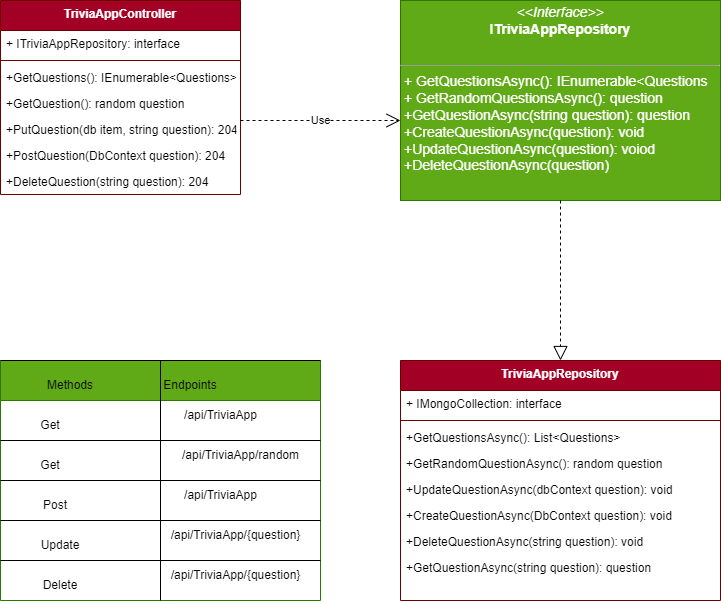

The diagram above was exported from draw.io. Its source (the exported page's mxGraphModel, read from the mxfile embedded in the PNG):
<mxGraphModel dx="1102" dy="729" grid="1" gridSize="10" guides="1" tooltips="1" connect="1" arrows="1" fold="1" page="1" pageScale="1" pageWidth="850" pageHeight="1100" background="#ffffff" math="0" shadow="0">
  <root>
    <mxCell id="0" />
    <mxCell id="1" parent="0" />
    <mxCell id="2" value="TriviaAppController" style="swimlane;fontStyle=1;align=center;verticalAlign=top;childLayout=stackLayout;horizontal=1;startSize=30;horizontalStack=0;resizeParent=1;resizeParentMax=0;resizeLast=0;collapsible=1;marginBottom=0;fillColor=#a20025;fontColor=#ffffff;strokeColor=#6F0000;" parent="1" vertex="1">
      <mxGeometry x="40" y="240" width="240" height="194" as="geometry" />
    </mxCell>
    <mxCell id="3" value="+ ITriviaAppRepository: interface" style="text;strokeColor=none;fillColor=none;align=left;verticalAlign=top;spacingLeft=4;spacingRight=4;overflow=hidden;rotatable=0;points=[[0,0.5],[1,0.5]];portConstraint=eastwest;" parent="2" vertex="1">
      <mxGeometry y="30" width="240" height="26" as="geometry" />
    </mxCell>
    <mxCell id="4" value="" style="line;strokeWidth=1;fillColor=none;align=left;verticalAlign=middle;spacingTop=-1;spacingLeft=3;spacingRight=3;rotatable=0;labelPosition=right;points=[];portConstraint=eastwest;strokeColor=inherit;" parent="2" vertex="1">
      <mxGeometry y="56" width="240" height="8" as="geometry" />
    </mxCell>
    <mxCell id="5" value="+GetQuestions(): IEnumerable&lt;Questions&gt;" style="text;strokeColor=none;fillColor=none;align=left;verticalAlign=top;spacingLeft=4;spacingRight=4;overflow=hidden;rotatable=0;points=[[0,0.5],[1,0.5]];portConstraint=eastwest;" parent="2" vertex="1">
      <mxGeometry y="64" width="240" height="26" as="geometry" />
    </mxCell>
    <mxCell id="6" value="+GetQuestion(): random question" style="text;strokeColor=none;fillColor=none;align=left;verticalAlign=top;spacingLeft=4;spacingRight=4;overflow=hidden;rotatable=0;points=[[0,0.5],[1,0.5]];portConstraint=eastwest;" parent="2" vertex="1">
      <mxGeometry y="90" width="240" height="26" as="geometry" />
    </mxCell>
    <mxCell id="7" value="+PutQuestion(db item, string question): 204" style="text;strokeColor=none;fillColor=none;align=left;verticalAlign=top;spacingLeft=4;spacingRight=4;overflow=hidden;rotatable=0;points=[[0,0.5],[1,0.5]];portConstraint=eastwest;" parent="2" vertex="1">
      <mxGeometry y="116" width="240" height="26" as="geometry" />
    </mxCell>
    <mxCell id="8" value="+PostQuestion(DbContext question): 204&#10;" style="text;strokeColor=none;fillColor=none;align=left;verticalAlign=top;spacingLeft=4;spacingRight=4;overflow=hidden;rotatable=0;points=[[0,0.5],[1,0.5]];portConstraint=eastwest;" parent="2" vertex="1">
      <mxGeometry y="142" width="240" height="26" as="geometry" />
    </mxCell>
    <mxCell id="9" value="+DeleteQuestion(string question): 204" style="text;strokeColor=none;fillColor=none;align=left;verticalAlign=top;spacingLeft=4;spacingRight=4;overflow=hidden;rotatable=0;points=[[0,0.5],[1,0.5]];portConstraint=eastwest;" parent="2" vertex="1">
      <mxGeometry y="168" width="240" height="26" as="geometry" />
    </mxCell>
    <mxCell id="10" value="&lt;p style=&quot;margin: 4px 0px 0px; text-align: center; font-size: 14px;&quot;&gt;&lt;font style=&quot;font-size: 14px;&quot;&gt;&lt;i style=&quot;&quot;&gt;&amp;lt;&amp;lt;Interface&amp;gt;&amp;gt;&lt;/i&gt;&lt;br&gt;&lt;b style=&quot;&quot;&gt;ITriviaAppRepository&lt;/b&gt;&lt;/font&gt;&lt;/p&gt;&lt;p style=&quot;margin: 4px 0px 0px; text-align: center; font-size: 14px;&quot;&gt;&lt;font style=&quot;font-size: 14px;&quot;&gt;&lt;br&gt;&lt;/font&gt;&lt;/p&gt;&lt;hr style=&quot;font-size: 14px;&quot; size=&quot;1&quot;&gt;&lt;p style=&quot;margin: 0px 0px 0px 4px; font-size: 14px;&quot;&gt;&lt;font style=&quot;font-size: 14px;&quot;&gt;+ GetQuestionsAsync(): IEnumerable&amp;lt;Questions&lt;br&gt;+ GetRandomQuestionsAsync(): question&lt;/font&gt;&lt;/p&gt;&lt;p style=&quot;margin: 0px 0px 0px 4px; font-size: 14px;&quot;&gt;&lt;font style=&quot;font-size: 14px;&quot;&gt;+GetQuestionAsync(string question): question&lt;/font&gt;&lt;/p&gt;&lt;p style=&quot;margin: 0px 0px 0px 4px; font-size: 14px;&quot;&gt;&lt;font style=&quot;font-size: 14px;&quot;&gt;+CreateQuestionAsync(question): void&lt;/font&gt;&lt;/p&gt;&lt;p style=&quot;margin: 0px 0px 0px 4px; font-size: 14px;&quot;&gt;&lt;font style=&quot;font-size: 14px;&quot;&gt;+UpdateQuestionAsync(question): voiod&lt;/font&gt;&lt;/p&gt;&lt;p style=&quot;margin: 0px 0px 0px 4px; font-size: 14px;&quot;&gt;&lt;font style=&quot;font-size: 14px;&quot;&gt;+DeleteQuestionAsync(question)&lt;/font&gt;&lt;/p&gt;&lt;p style=&quot;margin: 0px 0px 0px 4px; font-size: 14px;&quot;&gt;&lt;br&gt;&lt;/p&gt;" style="verticalAlign=top;align=left;overflow=fill;fontSize=12;fontFamily=Helvetica;html=1;fillColor=#60a917;fontColor=#ffffff;strokeColor=#2D7600;" parent="1" vertex="1">
      <mxGeometry x="440" y="240" width="320" height="200" as="geometry" />
    </mxCell>
    <mxCell id="11" value="TriviaAppRepository" style="swimlane;fontStyle=1;align=center;verticalAlign=top;childLayout=stackLayout;horizontal=1;startSize=30;horizontalStack=0;resizeParent=1;resizeParentMax=0;resizeLast=0;collapsible=1;marginBottom=0;fillColor=#a20025;fontColor=#ffffff;strokeColor=#6F0000;" parent="1" vertex="1">
      <mxGeometry x="440" y="600" width="320" height="240" as="geometry" />
    </mxCell>
    <mxCell id="12" value="+ IMongoCollection: interface" style="text;strokeColor=none;fillColor=none;align=left;verticalAlign=top;spacingLeft=4;spacingRight=4;overflow=hidden;rotatable=0;points=[[0,0.5],[1,0.5]];portConstraint=eastwest;" parent="11" vertex="1">
      <mxGeometry y="30" width="320" height="26" as="geometry" />
    </mxCell>
    <mxCell id="13" value="" style="line;strokeWidth=1;fillColor=none;align=left;verticalAlign=middle;spacingTop=-1;spacingLeft=3;spacingRight=3;rotatable=0;labelPosition=right;points=[];portConstraint=eastwest;strokeColor=inherit;" parent="11" vertex="1">
      <mxGeometry y="56" width="320" height="8" as="geometry" />
    </mxCell>
    <mxCell id="14" value="+GetQuestionsAsync(): List&lt;Questions&gt;" style="text;strokeColor=none;fillColor=none;align=left;verticalAlign=top;spacingLeft=4;spacingRight=4;overflow=hidden;rotatable=0;points=[[0,0.5],[1,0.5]];portConstraint=eastwest;" parent="11" vertex="1">
      <mxGeometry y="64" width="320" height="26" as="geometry" />
    </mxCell>
    <mxCell id="15" value="+GetRandomQuestionAsync(): random question" style="text;strokeColor=none;fillColor=none;align=left;verticalAlign=top;spacingLeft=4;spacingRight=4;overflow=hidden;rotatable=0;points=[[0,0.5],[1,0.5]];portConstraint=eastwest;" parent="11" vertex="1">
      <mxGeometry y="90" width="320" height="26" as="geometry" />
    </mxCell>
    <mxCell id="16" value="+UpdateQuestionAsync(dbContext question): void" style="text;strokeColor=none;fillColor=none;align=left;verticalAlign=top;spacingLeft=4;spacingRight=4;overflow=hidden;rotatable=0;points=[[0,0.5],[1,0.5]];portConstraint=eastwest;" parent="11" vertex="1">
      <mxGeometry y="116" width="320" height="26" as="geometry" />
    </mxCell>
    <mxCell id="17" value="+CreateQuestionAsync(DbContext question): void&#10;" style="text;strokeColor=none;fillColor=none;align=left;verticalAlign=top;spacingLeft=4;spacingRight=4;overflow=hidden;rotatable=0;points=[[0,0.5],[1,0.5]];portConstraint=eastwest;" parent="11" vertex="1">
      <mxGeometry y="142" width="320" height="26" as="geometry" />
    </mxCell>
    <mxCell id="18" value="+DeleteQuestionAsync(string question): void" style="text;strokeColor=none;fillColor=none;align=left;verticalAlign=top;spacingLeft=4;spacingRight=4;overflow=hidden;rotatable=0;points=[[0,0.5],[1,0.5]];portConstraint=eastwest;" parent="11" vertex="1">
      <mxGeometry y="168" width="320" height="26" as="geometry" />
    </mxCell>
    <mxCell id="19" value="+GetQuestionAsync(string question): question " style="text;strokeColor=none;fillColor=none;align=left;verticalAlign=top;spacingLeft=4;spacingRight=4;overflow=hidden;rotatable=0;points=[[0,0.5],[1,0.5]];portConstraint=eastwest;" parent="11" vertex="1">
      <mxGeometry y="194" width="320" height="46" as="geometry" />
    </mxCell>
    <mxCell id="20" value="Use" style="endArrow=open;endSize=12;dashed=1;html=1;" parent="1" edge="1">
      <mxGeometry width="160" relative="1" as="geometry">
        <mxPoint x="280" y="360" as="sourcePoint" />
        <mxPoint x="440" y="360" as="targetPoint" />
      </mxGeometry>
    </mxCell>
    <mxCell id="21" value="" style="endArrow=block;dashed=1;endFill=0;endSize=12;html=1;exitX=0.5;exitY=1;exitDx=0;exitDy=0;entryX=0.5;entryY=0;entryDx=0;entryDy=0;" parent="1" source="10" target="11" edge="1">
      <mxGeometry width="160" relative="1" as="geometry">
        <mxPoint x="510" y="510" as="sourcePoint" />
        <mxPoint x="558" y="600" as="targetPoint" />
      </mxGeometry>
    </mxCell>
    <mxCell id="38" value="" style="swimlane;whiteSpace=wrap;html=1;startSize=40;fillColor=#60a917;fontColor=#ffffff;strokeColor=#2D7600;" parent="1" vertex="1">
      <mxGeometry x="40" y="600" width="320" height="240" as="geometry" />
    </mxCell>
    <mxCell id="40" value="" style="endArrow=none;html=1;exitX=1;exitY=0.5;exitDx=0;exitDy=0;" parent="38" source="38" edge="1">
      <mxGeometry width="50" height="50" relative="1" as="geometry">
        <mxPoint x="280" y="120" as="sourcePoint" />
        <mxPoint y="120" as="targetPoint" />
      </mxGeometry>
    </mxCell>
    <mxCell id="41" value="" style="endArrow=none;html=1;" parent="38" edge="1">
      <mxGeometry width="50" height="50" relative="1" as="geometry">
        <mxPoint x="320" y="160" as="sourcePoint" />
        <mxPoint y="160" as="targetPoint" />
      </mxGeometry>
    </mxCell>
    <mxCell id="42" value="" style="endArrow=none;html=1;" parent="38" edge="1">
      <mxGeometry width="50" height="50" relative="1" as="geometry">
        <mxPoint x="320" y="200" as="sourcePoint" />
        <mxPoint y="200" as="targetPoint" />
      </mxGeometry>
    </mxCell>
    <mxCell id="45" value="Methods" style="text;html=1;strokeColor=none;fillColor=none;align=center;verticalAlign=middle;whiteSpace=wrap;rounded=0;" parent="38" vertex="1">
      <mxGeometry x="40" y="10" width="60" height="30" as="geometry" />
    </mxCell>
    <mxCell id="47" value="Endpoints" style="text;html=1;strokeColor=none;fillColor=none;align=center;verticalAlign=middle;whiteSpace=wrap;rounded=0;" parent="38" vertex="1">
      <mxGeometry x="160" y="10" width="60" height="30" as="geometry" />
    </mxCell>
    <mxCell id="48" value="Get" style="text;html=1;strokeColor=none;fillColor=none;align=center;verticalAlign=middle;whiteSpace=wrap;rounded=0;" parent="38" vertex="1">
      <mxGeometry x="20" y="50" width="60" height="30" as="geometry" />
    </mxCell>
    <mxCell id="49" value="Get" style="text;html=1;strokeColor=none;fillColor=none;align=center;verticalAlign=middle;whiteSpace=wrap;rounded=0;" parent="38" vertex="1">
      <mxGeometry x="20" y="90" width="60" height="30" as="geometry" />
    </mxCell>
    <mxCell id="50" value="Post" style="text;html=1;strokeColor=none;fillColor=none;align=center;verticalAlign=middle;whiteSpace=wrap;rounded=0;" parent="38" vertex="1">
      <mxGeometry x="20" y="130" width="70" height="30" as="geometry" />
    </mxCell>
    <mxCell id="51" value="Update" style="text;html=1;strokeColor=none;fillColor=none;align=center;verticalAlign=middle;whiteSpace=wrap;rounded=0;" parent="38" vertex="1">
      <mxGeometry x="25" y="170" width="70" height="30" as="geometry" />
    </mxCell>
    <mxCell id="52" value="Delete" style="text;html=1;strokeColor=none;fillColor=none;align=center;verticalAlign=middle;whiteSpace=wrap;rounded=0;" parent="38" vertex="1">
      <mxGeometry x="30" y="210" width="60" height="30" as="geometry" />
    </mxCell>
    <mxCell id="55" value="/api/TriviaApp/random" style="text;html=1;align=center;verticalAlign=middle;resizable=0;points=[];autosize=1;strokeColor=none;fillColor=none;" parent="38" vertex="1">
      <mxGeometry x="170" y="80" width="140" height="30" as="geometry" />
    </mxCell>
    <mxCell id="56" value="/api/TriviaApp" style="text;html=1;align=center;verticalAlign=middle;resizable=0;points=[];autosize=1;strokeColor=none;fillColor=none;" parent="38" vertex="1">
      <mxGeometry x="170" y="120" width="100" height="30" as="geometry" />
    </mxCell>
    <mxCell id="57" value="/api/TriviaApp/{question}" style="text;html=1;align=center;verticalAlign=middle;resizable=0;points=[];autosize=1;strokeColor=none;fillColor=none;" parent="38" vertex="1">
      <mxGeometry x="160" y="160" width="150" height="30" as="geometry" />
    </mxCell>
    <mxCell id="59" value="/api/TriviaApp/{question}" style="text;html=1;align=center;verticalAlign=middle;resizable=0;points=[];autosize=1;strokeColor=none;fillColor=none;" parent="38" vertex="1">
      <mxGeometry x="160" y="200" width="150" height="30" as="geometry" />
    </mxCell>
    <mxCell id="63" value="/api/TriviaApp" style="text;html=1;align=center;verticalAlign=middle;resizable=0;points=[];autosize=1;strokeColor=none;fillColor=none;" vertex="1" parent="38">
      <mxGeometry x="170" y="40" width="100" height="30" as="geometry" />
    </mxCell>
    <mxCell id="64" value="" style="endArrow=none;html=1;exitX=1;exitY=0.5;exitDx=0;exitDy=0;" edge="1" parent="38">
      <mxGeometry width="50" height="50" relative="1" as="geometry">
        <mxPoint x="320" y="80" as="sourcePoint" />
        <mxPoint y="80" as="targetPoint" />
      </mxGeometry>
    </mxCell>
    <mxCell id="39" value="" style="endArrow=none;html=1;" parent="1" edge="1">
      <mxGeometry width="50" height="50" relative="1" as="geometry">
        <mxPoint x="360" y="600" as="sourcePoint" />
        <mxPoint x="40" y="600" as="targetPoint" />
      </mxGeometry>
    </mxCell>
    <mxCell id="44" value="" style="endArrow=none;html=1;entryX=0.5;entryY=0;entryDx=0;entryDy=0;exitX=0.5;exitY=1;exitDx=0;exitDy=0;" parent="1" source="38" target="38" edge="1">
      <mxGeometry width="50" height="50" relative="1" as="geometry">
        <mxPoint x="160" y="760" as="sourcePoint" />
        <mxPoint x="160" y="550" as="targetPoint" />
      </mxGeometry>
    </mxCell>
    <mxCell id="60" value="Implements" style="text;html=1;strokeColor=none;fillColor=none;align=center;verticalAlign=middle;whiteSpace=wrap;rounded=0;fontSize=14;fontColor=#FFFFFF;" parent="1" vertex="1">
      <mxGeometry x="610" y="500" width="60" height="40" as="geometry" />
    </mxCell>
  </root>
</mxGraphModel>